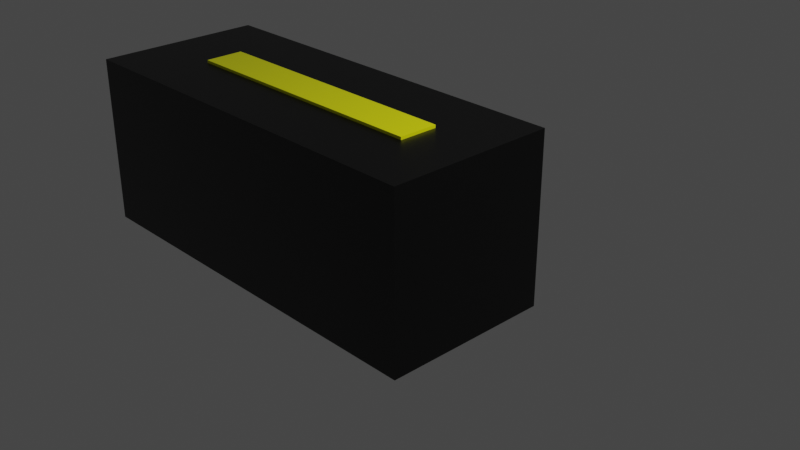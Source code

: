 # Source: road.blend  (saved by Blender 3.2.14; exported with 4.5.12 LTS)
import bpy
from mathutils import Matrix  # noqa: F401  (used for matrix-valued properties, if any)

bpy.ops.wm.read_factory_settings(use_empty=True)
scene = bpy.context.scene
scene.name = 'Scene'

# ---- collections
col_collection = bpy.data.collections.new('Collection'); scene.collection.children.link(col_collection)

# ---- materials (node trees are filled in below, after node groups)
mat_material = bpy.data.materials.new('Material')
mat_material.alpha_threshold = 0.0
mat_material.use_transparent_shadow = False
mat_material.line_color = (0.0, 0.0, 0.0, 1.0)
mat_material_001 = bpy.data.materials.new('Material.001')
mat_material_001.alpha_threshold = 0.0
mat_material_001.use_transparent_shadow = False
mat_material_001.line_color = (0.0, 0.0, 0.0, 1.0)

# ---- material node trees
mat_material.use_nodes = True; mat_material.node_tree.nodes.clear()
_N = mat_material.node_tree.nodes; _L = mat_material.node_tree.links
n0 = _N.new('ShaderNodeOutputMaterial'); n0.name = 'Material Output'; n0.location = (300, 300)
n1 = _N.new('ShaderNodeBsdfPrincipled'); n1.name = 'Principled BSDF'; n1.location = (10, 300)
n1.distribution = 'GGX'
n1.subsurface_method = 'RANDOM_WALK_SKIN'
n1.inputs[0].default_value = (0.0, 0.0, 0.0, 1.0)
n1.inputs[2].default_value = 0.4
n1.inputs[3].default_value = 1.45
n1.inputs[27].default_value = (0.0, 0.0, 0.0, 1.0)
n1.inputs[28].default_value = 1.0
_L.new(n1.outputs[0], n0.inputs[0])
n0.is_active_output = True
mat_material_001.use_nodes = True; mat_material_001.node_tree.nodes.clear()
_N = mat_material_001.node_tree.nodes; _L = mat_material_001.node_tree.links
n0 = _N.new('ShaderNodeOutputMaterial'); n0.name = 'Material Output'; n0.location = (300, 300)
n1 = _N.new('ShaderNodeBsdfPrincipled'); n1.name = 'Principled BSDF'; n1.location = (10, 300)
n1.distribution = 'GGX'
n1.subsurface_method = 'RANDOM_WALK_SKIN'
n1.inputs[0].default_value = (0.9784, 1.0, 0.0, 1.0)
n1.inputs[2].default_value = 0.4
n1.inputs[3].default_value = 1.45
n1.inputs[27].default_value = (0.0, 0.0, 0.0, 1.0)
n1.inputs[28].default_value = 1.0
_L.new(n1.outputs[0], n0.inputs[0])
n0.is_active_output = True

# ---- world
world_world = bpy.data.worlds.new('World'); scene.world = world_world
world_world.use_nodes = True; world_world.node_tree.nodes.clear()
_N = world_world.node_tree.nodes; _L = world_world.node_tree.links
n0 = _N.new('ShaderNodeOutputWorld'); n0.name = 'World Output'; n0.location = (300, 300)
n1 = _N.new('ShaderNodeBackground'); n1.name = 'Background'; n1.location = (10, 300)
n1.inputs[0].default_value = (0.05088, 0.05088, 0.05088, 1.0)
_L.new(n1.outputs[0], n0.inputs[0])
n0.is_active_output = True
world_world.color = (0.05088, 0.05088, 0.05088)
world_world.use_sun_shadow = False
world_world.sun_shadow_jitter_overblur = 0.0

# ---- cameras
cam_camera = bpy.data.cameras.new('Camera')
cam_camera.clip_end = 100.0
cam_camera.ortho_scale = 7.314

# ---- lights
light_light = bpy.data.lights.new('Light', 'POINT')
light_light.transmission_factor = 0.0
light_light.energy = 1000.0
light_light.shadow_soft_size = 0.1
light_light.shadow_maximum_resolution = 0.006
light_light.use_absolute_resolution = True

# ---- meshes
me_cube = bpy.data.meshes.new('Cube')
me_cube.from_pydata([(0.2225, 0.2225, 1.0), (1.0, 1.0, -1.0), (0.2225, -0.2225, 1.0), (1.0, -1.0, -1.0), (-3.046, 0.2225, 1.0), (-3.823, 1.0, -1.0), (-3.046, -0.2225, 1.0), (-3.823, -1.0, -1.0), (1.0, -1.0, 1.0), (-3.823, -1.0, 1.0), (1.0, 1.0, 1.0), (-3.823, 1.0, 1.0), (-0.2438, 0.05116, 1.033), (0.2694, 0.2299, 0.5727), (-0.2438, -0.05116, 1.033), (0.2694, -0.2299, 0.5727), (-2.401, 0.05116, 1.033), (-2.915, 0.2299, 0.5727), (-2.401, -0.05116, 1.033), (-2.915, -0.2299, 0.5727), (0.2694, -0.2299, 1.033), (-2.915, -0.2299, 1.033), (0.2694, 0.2299, 1.033), (-2.915, 0.2299, 1.033)], [], [(0, 4, 6, 2), (3, 8, 9, 7), (7, 9, 11, 5), (5, 1, 3, 7), (1, 10, 8, 3), (5, 11, 10, 1), (2, 6, 9, 8), (0, 2, 8, 10), (6, 4, 11, 9), (4, 0, 10, 11), (12, 16, 18, 14), (15, 20, 21, 19), (19, 21, 23, 17), (17, 13, 15, 19), (13, 22, 20, 15), (17, 23, 22, 13), (14, 18, 21, 20), (12, 14, 20, 22), (18, 16, 23, 21), (16, 12, 22, 23)])
me_cube.polygons.foreach_set('material_index', [0, 0, 0, 0, 0, 0, 0, 0, 0, 0, 1, 1, 1, 1, 1, 1, 1, 1, 1, 1])
_uv = me_cube.uv_layers.new(name='UVMap')
_uv.uv.foreach_set('vector', [0.6653, 0.5972, 0.8347, 0.5972, 0.8347, 0.6528, 0.6653, 0.6528, 0.375, 0.75, 0.625, 0.75, 0.625, 1.0, 0.375, 1.0, 0.375, 0.0, 0.625, 0.0, 0.625, 0.25, 0.375, 0.25, 0.125, 0.5, 0.375, 0.5, 0.375, 0.75, 0.125, 0.75, 0.375, 0.5, 0.625, 0.5, 0.625, 0.75, 0.375, 0.75, 0.375, 0.25, 0.625, 0.25, 0.625, 0.5, 0.375, 0.5, 0.6653, 0.6528, 0.8347, 0.6528, 0.875, 0.75, 0.625, 0.75, 0.6653, 0.5972, 0.6653, 0.6528, 0.625, 0.75, 0.625, 0.5, 0.8347, 0.6528, 0.8347, 0.5972, 0.875, 0.5, 0.875, 0.75, 0.8347, 0.5972, 0.6653, 0.5972, 0.625, 0.5, 0.875, 0.5, 0.6653, 0.5972, 0.8347, 0.5972, 0.8347, 0.6528, 0.6653, 0.6528, 0.375, 0.75, 0.625, 0.75, 0.625, 1.0, 0.375, 1.0, 0.375, 0.0, 0.625, 0.0, 0.625, 0.25, 0.375, 0.25, 0.125, 0.5, 0.375, 0.5, 0.375, 0.75, 0.125, 0.75, 0.375, 0.5, 0.625, 0.5, 0.625, 0.75, 0.375, 0.75, 0.375, 0.25, 0.625, 0.25, 0.625, 0.5, 0.375, 0.5, 0.6653, 0.6528, 0.8347, 0.6528, 0.875, 0.75, 0.625, 0.75, 0.6653, 0.5972, 0.6653, 0.6528, 0.625, 0.75, 0.625, 0.5, 0.8347, 0.6528, 0.8347, 0.5972, 0.875, 0.5, 0.875, 0.75, 0.8347, 0.5972, 0.6653, 0.5972, 0.625, 0.5, 0.875, 0.5])
me_cube.materials.append(mat_material)
me_cube.materials.append(mat_material_001)
me_cube.use_mirror_vertex_groups = False
me_cube.update()

# ---- objects
ob_cube = bpy.data.objects.new('Cube', me_cube)
ob_light = bpy.data.objects.new('Light', light_light)
ob_camera = bpy.data.objects.new('Camera', cam_camera)

# ---- transforms, parenting, visibility, modifiers, constraints
ob_cube.location = (0.0, 0.0, 0.0)
ob_cube.lock_rotations_4d = False
ob_cube.empty_display_type = 'ARROWS'
ob_cube.lineart.crease_threshold = 0.0
ob_light.location = (4.076, 1.005, 5.904)
ob_light.rotation_euler = (0.6503, 0.05522, 1.866)
ob_light.lock_rotations_4d = False
ob_light.empty_display_type = 'ARROWS'
ob_light.color = (0.0, 0.0, 0.0, 0.0)
ob_light.lineart.crease_threshold = 0.0
ob_camera.location = (7.359, -6.926, 4.958)
ob_camera.rotation_euler = (1.109, 0.0, 0.8149)
ob_camera.lock_rotations_4d = False
ob_camera.empty_display_type = 'ARROWS'
ob_camera.color = (0.0, 0.0, 0.0, 0.0)
ob_camera.display_type = 'WIRE'
ob_camera.lineart.crease_threshold = 0.0

# ---- collection membership
col_collection.objects.link(ob_cube)
col_collection.objects.link(ob_light)
col_collection.objects.link(ob_camera)

# ---- scene / render settings (as saved in the file)
scene.camera = ob_camera
scene.frame_start = 1; scene.frame_end = 250; scene.frame_set(1)
scene.render.engine = 'BLENDER_EEVEE_NEXT'
scene.cycles.sampling_pattern = 'TABULATED_SOBOL'
scene.cycles.use_light_tree = False
scene.view_settings.view_transform = 'Filmic'
bpy.context.view_layer.update()
